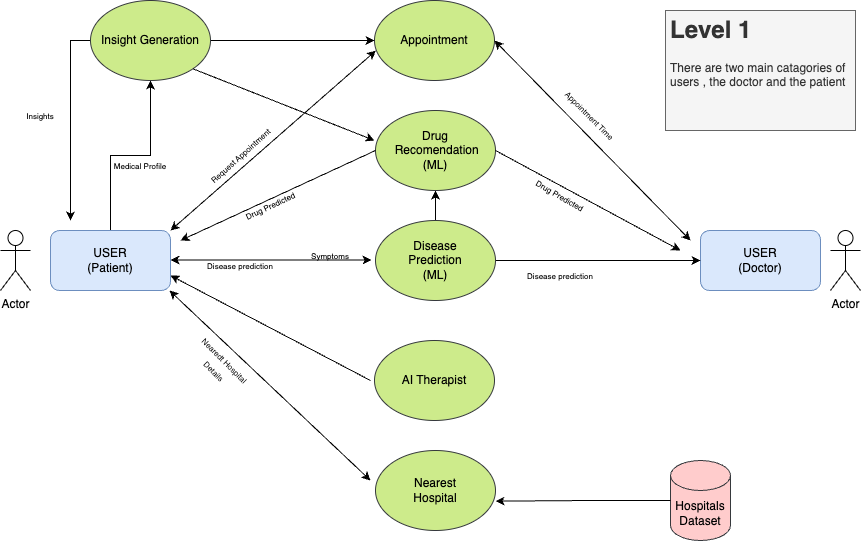

The diagram above was exported from draw.io. Its source (the exported page's mxGraphModel, read from the mxfile embedded in the PNG):
<mxGraphModel dx="1736" dy="577" grid="1" gridSize="10" guides="1" tooltips="1" connect="1" arrows="1" fold="1" page="1" pageScale="1" pageWidth="827" pageHeight="1169" background="none" math="0" shadow="0">
  <root>
    <mxCell id="WIyWlLk6GJQsqaUBKTNV-0" />
    <mxCell id="WIyWlLk6GJQsqaUBKTNV-1" parent="WIyWlLk6GJQsqaUBKTNV-0" />
    <mxCell id="3APorna8TCqdDRzL2BzU-54" value="" style="edgeStyle=orthogonalEdgeStyle;rounded=0;orthogonalLoop=1;jettySize=auto;html=1;" edge="1" parent="WIyWlLk6GJQsqaUBKTNV-1" source="3APorna8TCqdDRzL2BzU-25" target="3APorna8TCqdDRzL2BzU-47">
      <mxGeometry relative="1" as="geometry">
        <mxPoint x="90" y="200" as="targetPoint" />
      </mxGeometry>
    </mxCell>
    <mxCell id="3APorna8TCqdDRzL2BzU-25" value="USER&lt;br&gt;(Patient)" style="rounded=1;whiteSpace=wrap;html=1;fillColor=#dae8fc;strokeColor=#6c8ebf;" vertex="1" parent="WIyWlLk6GJQsqaUBKTNV-1">
      <mxGeometry x="30" y="280" width="120" height="60" as="geometry" />
    </mxCell>
    <mxCell id="3APorna8TCqdDRzL2BzU-26" value="USER&lt;br&gt;(Doctor)" style="rounded=1;whiteSpace=wrap;html=1;fillColor=#dae8fc;strokeColor=#6c8ebf;" vertex="1" parent="WIyWlLk6GJQsqaUBKTNV-1">
      <mxGeometry x="680" y="280" width="120" height="60" as="geometry" />
    </mxCell>
    <mxCell id="3APorna8TCqdDRzL2BzU-37" style="edgeStyle=orthogonalEdgeStyle;rounded=0;orthogonalLoop=1;jettySize=auto;html=1;" edge="1" parent="WIyWlLk6GJQsqaUBKTNV-1" source="3APorna8TCqdDRzL2BzU-27" target="3APorna8TCqdDRzL2BzU-26">
      <mxGeometry relative="1" as="geometry" />
    </mxCell>
    <mxCell id="3APorna8TCqdDRzL2BzU-39" value="" style="edgeStyle=orthogonalEdgeStyle;rounded=0;orthogonalLoop=1;jettySize=auto;html=1;" edge="1" parent="WIyWlLk6GJQsqaUBKTNV-1" source="3APorna8TCqdDRzL2BzU-27" target="3APorna8TCqdDRzL2BzU-29">
      <mxGeometry relative="1" as="geometry" />
    </mxCell>
    <mxCell id="3APorna8TCqdDRzL2BzU-27" value="Disease &lt;br&gt;Prediction&lt;br&gt;(ML)" style="ellipse;whiteSpace=wrap;html=1;fillColor=#cdeb8b;strokeColor=#36393d;" vertex="1" parent="WIyWlLk6GJQsqaUBKTNV-1">
      <mxGeometry x="355" y="270" width="120" height="80" as="geometry" />
    </mxCell>
    <mxCell id="3APorna8TCqdDRzL2BzU-29" value="Drug&lt;br&gt;&amp;nbsp;Recomendation&lt;br&gt;(ML)" style="ellipse;whiteSpace=wrap;html=1;fillColor=#cdeb8b;strokeColor=#36393d;" vertex="1" parent="WIyWlLk6GJQsqaUBKTNV-1">
      <mxGeometry x="355" y="160" width="120" height="80" as="geometry" />
    </mxCell>
    <mxCell id="3APorna8TCqdDRzL2BzU-33" value="" style="endArrow=classic;html=1;rounded=0;exitX=0;exitY=0.5;exitDx=0;exitDy=0;" edge="1" parent="WIyWlLk6GJQsqaUBKTNV-1" source="3APorna8TCqdDRzL2BzU-29">
      <mxGeometry width="50" height="50" relative="1" as="geometry">
        <mxPoint x="150" y="300" as="sourcePoint" />
        <mxPoint x="160" y="290" as="targetPoint" />
      </mxGeometry>
    </mxCell>
    <mxCell id="3APorna8TCqdDRzL2BzU-34" value="AI Therapist" style="ellipse;whiteSpace=wrap;html=1;fillColor=#cdeb8b;strokeColor=#36393d;" vertex="1" parent="WIyWlLk6GJQsqaUBKTNV-1">
      <mxGeometry x="354" y="390" width="120" height="80" as="geometry" />
    </mxCell>
    <mxCell id="3APorna8TCqdDRzL2BzU-35" value="" style="endArrow=classic;html=1;rounded=0;entryX=1;entryY=0.75;entryDx=0;entryDy=0;" edge="1" parent="WIyWlLk6GJQsqaUBKTNV-1" target="3APorna8TCqdDRzL2BzU-25">
      <mxGeometry width="50" height="50" relative="1" as="geometry">
        <mxPoint x="350" y="430" as="sourcePoint" />
        <mxPoint x="160" y="320" as="targetPoint" />
      </mxGeometry>
    </mxCell>
    <mxCell id="3APorna8TCqdDRzL2BzU-40" value="Appointment" style="ellipse;whiteSpace=wrap;html=1;fillColor=#cdeb8b;strokeColor=#36393d;" vertex="1" parent="WIyWlLk6GJQsqaUBKTNV-1">
      <mxGeometry x="354" y="50" width="120" height="80" as="geometry" />
    </mxCell>
    <mxCell id="3APorna8TCqdDRzL2BzU-42" value="" style="endArrow=classic;html=1;rounded=0;exitX=1;exitY=0.5;exitDx=0;exitDy=0;" edge="1" parent="WIyWlLk6GJQsqaUBKTNV-1" source="3APorna8TCqdDRzL2BzU-29">
      <mxGeometry width="50" height="50" relative="1" as="geometry">
        <mxPoint x="670" y="300" as="sourcePoint" />
        <mxPoint x="660" y="300" as="targetPoint" />
      </mxGeometry>
    </mxCell>
    <mxCell id="3APorna8TCqdDRzL2BzU-44" value="" style="endArrow=classic;startArrow=classic;html=1;rounded=0;exitX=1;exitY=0;exitDx=0;exitDy=0;entryX=0.011;entryY=0.627;entryDx=0;entryDy=0;entryPerimeter=0;" edge="1" parent="WIyWlLk6GJQsqaUBKTNV-1" source="3APorna8TCqdDRzL2BzU-25" target="3APorna8TCqdDRzL2BzU-40">
      <mxGeometry width="50" height="50" relative="1" as="geometry">
        <mxPoint x="310" y="160" as="sourcePoint" />
        <mxPoint x="350" y="550" as="targetPoint" />
      </mxGeometry>
    </mxCell>
    <mxCell id="3APorna8TCqdDRzL2BzU-56" style="edgeStyle=orthogonalEdgeStyle;rounded=0;orthogonalLoop=1;jettySize=auto;html=1;" edge="1" parent="WIyWlLk6GJQsqaUBKTNV-1" source="3APorna8TCqdDRzL2BzU-47">
      <mxGeometry relative="1" as="geometry">
        <mxPoint x="50" y="270" as="targetPoint" />
      </mxGeometry>
    </mxCell>
    <mxCell id="3APorna8TCqdDRzL2BzU-80" style="edgeStyle=orthogonalEdgeStyle;rounded=0;orthogonalLoop=1;jettySize=auto;html=1;entryX=0;entryY=0.5;entryDx=0;entryDy=0;" edge="1" parent="WIyWlLk6GJQsqaUBKTNV-1" source="3APorna8TCqdDRzL2BzU-47" target="3APorna8TCqdDRzL2BzU-40">
      <mxGeometry relative="1" as="geometry" />
    </mxCell>
    <mxCell id="3APorna8TCqdDRzL2BzU-47" value="Insight Generation" style="ellipse;whiteSpace=wrap;html=1;fillColor=#cdeb8b;strokeColor=#36393d;" vertex="1" parent="WIyWlLk6GJQsqaUBKTNV-1">
      <mxGeometry x="70" y="50" width="120" height="80" as="geometry" />
    </mxCell>
    <mxCell id="3APorna8TCqdDRzL2BzU-51" value="" style="endArrow=classic;html=1;rounded=0;entryX=0;entryY=0.5;entryDx=0;entryDy=0;exitX=1;exitY=1;exitDx=0;exitDy=0;" edge="1" parent="WIyWlLk6GJQsqaUBKTNV-1" source="3APorna8TCqdDRzL2BzU-47">
      <mxGeometry width="50" height="50" relative="1" as="geometry">
        <mxPoint x="150" y="290" as="sourcePoint" />
        <mxPoint x="354" y="190" as="targetPoint" />
      </mxGeometry>
    </mxCell>
    <mxCell id="3APorna8TCqdDRzL2BzU-55" value="" style="endArrow=classic;startArrow=classic;html=1;rounded=0;entryX=1;entryY=0.5;entryDx=0;entryDy=0;" edge="1" parent="WIyWlLk6GJQsqaUBKTNV-1" target="3APorna8TCqdDRzL2BzU-40">
      <mxGeometry width="50" height="50" relative="1" as="geometry">
        <mxPoint x="670" y="290" as="sourcePoint" />
        <mxPoint x="695" y="150" as="targetPoint" />
      </mxGeometry>
    </mxCell>
    <mxCell id="3APorna8TCqdDRzL2BzU-57" value="" style="endArrow=classic;startArrow=classic;html=1;rounded=0;exitX=1;exitY=0;exitDx=0;exitDy=0;" edge="1" parent="WIyWlLk6GJQsqaUBKTNV-1">
      <mxGeometry width="50" height="50" relative="1" as="geometry">
        <mxPoint x="150" y="309.52" as="sourcePoint" />
        <mxPoint x="351" y="309.52" as="targetPoint" />
      </mxGeometry>
    </mxCell>
    <mxCell id="3APorna8TCqdDRzL2BzU-58" value="Nearest&lt;br&gt;Hospital" style="ellipse;whiteSpace=wrap;html=1;fillColor=#cdeb8b;strokeColor=#36393d;" vertex="1" parent="WIyWlLk6GJQsqaUBKTNV-1">
      <mxGeometry x="355" y="500" width="120" height="80" as="geometry" />
    </mxCell>
    <mxCell id="3APorna8TCqdDRzL2BzU-60" value="" style="endArrow=classic;startArrow=classic;html=1;rounded=0;exitX=1;exitY=0;exitDx=0;exitDy=0;" edge="1" parent="WIyWlLk6GJQsqaUBKTNV-1">
      <mxGeometry width="50" height="50" relative="1" as="geometry">
        <mxPoint x="149" y="340" as="sourcePoint" />
        <mxPoint x="350" y="530" as="targetPoint" />
      </mxGeometry>
    </mxCell>
    <mxCell id="3APorna8TCqdDRzL2BzU-63" value="Actor" style="shape=umlActor;verticalLabelPosition=bottom;verticalAlign=top;html=1;outlineConnect=0;" vertex="1" parent="WIyWlLk6GJQsqaUBKTNV-1">
      <mxGeometry x="-20" y="280" width="30" height="60" as="geometry" />
    </mxCell>
    <mxCell id="3APorna8TCqdDRzL2BzU-64" value="Actor" style="shape=umlActor;verticalLabelPosition=bottom;verticalAlign=top;html=1;outlineConnect=0;" vertex="1" parent="WIyWlLk6GJQsqaUBKTNV-1">
      <mxGeometry x="810" y="280" width="30" height="60" as="geometry" />
    </mxCell>
    <mxCell id="3APorna8TCqdDRzL2BzU-67" value="&lt;h1&gt;Level 1&lt;/h1&gt;&lt;p&gt;There are two main catagories of users , the doctor and the patient&lt;/p&gt;" style="text;html=1;strokeColor=#666666;fillColor=#f5f5f5;spacing=5;spacingTop=-20;whiteSpace=wrap;overflow=hidden;rounded=0;fontColor=#333333;" vertex="1" parent="WIyWlLk6GJQsqaUBKTNV-1">
      <mxGeometry x="645" y="60" width="190" height="120" as="geometry" />
    </mxCell>
    <mxCell id="3APorna8TCqdDRzL2BzU-68" value="Hospitals Dataset" style="shape=cylinder3;whiteSpace=wrap;html=1;boundedLbl=1;backgroundOutline=1;size=15;fillColor=#ffcccc;strokeColor=#36393d;" vertex="1" parent="WIyWlLk6GJQsqaUBKTNV-1">
      <mxGeometry x="650" y="510" width="60" height="80" as="geometry" />
    </mxCell>
    <mxCell id="3APorna8TCqdDRzL2BzU-71" style="edgeStyle=orthogonalEdgeStyle;rounded=0;orthogonalLoop=1;jettySize=auto;html=1;entryX=1;entryY=0.633;entryDx=0;entryDy=0;entryPerimeter=0;" edge="1" parent="WIyWlLk6GJQsqaUBKTNV-1" source="3APorna8TCqdDRzL2BzU-68" target="3APorna8TCqdDRzL2BzU-58">
      <mxGeometry relative="1" as="geometry" />
    </mxCell>
    <mxCell id="3APorna8TCqdDRzL2BzU-72" value="&lt;font style=&quot;font-size: 8px;&quot;&gt;Symptoms&lt;/font&gt;" style="text;html=1;strokeColor=none;fillColor=none;align=center;verticalAlign=middle;whiteSpace=wrap;rounded=0;" vertex="1" parent="WIyWlLk6GJQsqaUBKTNV-1">
      <mxGeometry x="280" y="290" width="60" height="30" as="geometry" />
    </mxCell>
    <mxCell id="3APorna8TCqdDRzL2BzU-73" value="&lt;span style=&quot;font-size: 8px;&quot;&gt;Disease prediction&lt;/span&gt;" style="text;html=1;strokeColor=none;fillColor=none;align=center;verticalAlign=middle;whiteSpace=wrap;rounded=0;" vertex="1" parent="WIyWlLk6GJQsqaUBKTNV-1">
      <mxGeometry x="180" y="300" width="80" height="30" as="geometry" />
    </mxCell>
    <mxCell id="3APorna8TCqdDRzL2BzU-74" value="&lt;span style=&quot;font-size: 8px;&quot;&gt;Drug Predicted&lt;/span&gt;" style="text;html=1;strokeColor=none;fillColor=none;align=center;verticalAlign=middle;whiteSpace=wrap;rounded=0;rotation=-25;" vertex="1" parent="WIyWlLk6GJQsqaUBKTNV-1">
      <mxGeometry x="210" y="240" width="80" height="30" as="geometry" />
    </mxCell>
    <mxCell id="3APorna8TCqdDRzL2BzU-75" value="&lt;span style=&quot;font-size: 8px;&quot;&gt;Nearedt Hospital Details&lt;br&gt;&lt;/span&gt;" style="text;html=1;strokeColor=none;fillColor=none;align=center;verticalAlign=middle;whiteSpace=wrap;rounded=0;rotation=45;" vertex="1" parent="WIyWlLk6GJQsqaUBKTNV-1">
      <mxGeometry x="160" y="400" width="80" height="30" as="geometry" />
    </mxCell>
    <mxCell id="3APorna8TCqdDRzL2BzU-76" value="&lt;font style=&quot;font-size: 8px;&quot;&gt;Medical Profile&lt;/font&gt;" style="text;html=1;strokeColor=none;fillColor=none;align=center;verticalAlign=middle;whiteSpace=wrap;rounded=0;" vertex="1" parent="WIyWlLk6GJQsqaUBKTNV-1">
      <mxGeometry x="90" y="200" width="60" height="30" as="geometry" />
    </mxCell>
    <mxCell id="3APorna8TCqdDRzL2BzU-77" value="&lt;font style=&quot;font-size: 8px;&quot;&gt;Insights&lt;/font&gt;" style="text;html=1;strokeColor=none;fillColor=none;align=center;verticalAlign=middle;whiteSpace=wrap;rounded=0;" vertex="1" parent="WIyWlLk6GJQsqaUBKTNV-1">
      <mxGeometry x="-10" y="150" width="60" height="30" as="geometry" />
    </mxCell>
    <mxCell id="3APorna8TCqdDRzL2BzU-78" value="&lt;span style=&quot;font-size: 8px;&quot;&gt;Request Appointment&lt;br&gt;&lt;/span&gt;" style="text;html=1;strokeColor=none;fillColor=none;align=center;verticalAlign=middle;whiteSpace=wrap;rounded=0;rotation=318;" vertex="1" parent="WIyWlLk6GJQsqaUBKTNV-1">
      <mxGeometry x="180" y="190" width="80" height="30" as="geometry" />
    </mxCell>
    <mxCell id="3APorna8TCqdDRzL2BzU-79" value="&lt;span style=&quot;font-size: 8px;&quot;&gt;Appointment Time&lt;br&gt;&lt;/span&gt;" style="text;html=1;strokeColor=none;fillColor=none;align=center;verticalAlign=middle;whiteSpace=wrap;rounded=0;rotation=45;" vertex="1" parent="WIyWlLk6GJQsqaUBKTNV-1">
      <mxGeometry x="530" y="150" width="80" height="30" as="geometry" />
    </mxCell>
    <mxCell id="3APorna8TCqdDRzL2BzU-81" value="&lt;span style=&quot;font-size: 8px;&quot;&gt;Drug Predicted&lt;/span&gt;" style="text;html=1;strokeColor=none;fillColor=none;align=center;verticalAlign=middle;whiteSpace=wrap;rounded=0;rotation=30;" vertex="1" parent="WIyWlLk6GJQsqaUBKTNV-1">
      <mxGeometry x="500" y="230" width="80" height="30" as="geometry" />
    </mxCell>
    <mxCell id="3APorna8TCqdDRzL2BzU-82" value="&lt;span style=&quot;font-size: 8px;&quot;&gt;Disease prediction&lt;/span&gt;" style="text;html=1;strokeColor=none;fillColor=none;align=center;verticalAlign=middle;whiteSpace=wrap;rounded=0;" vertex="1" parent="WIyWlLk6GJQsqaUBKTNV-1">
      <mxGeometry x="500" y="310" width="80" height="30" as="geometry" />
    </mxCell>
  </root>
</mxGraphModel>